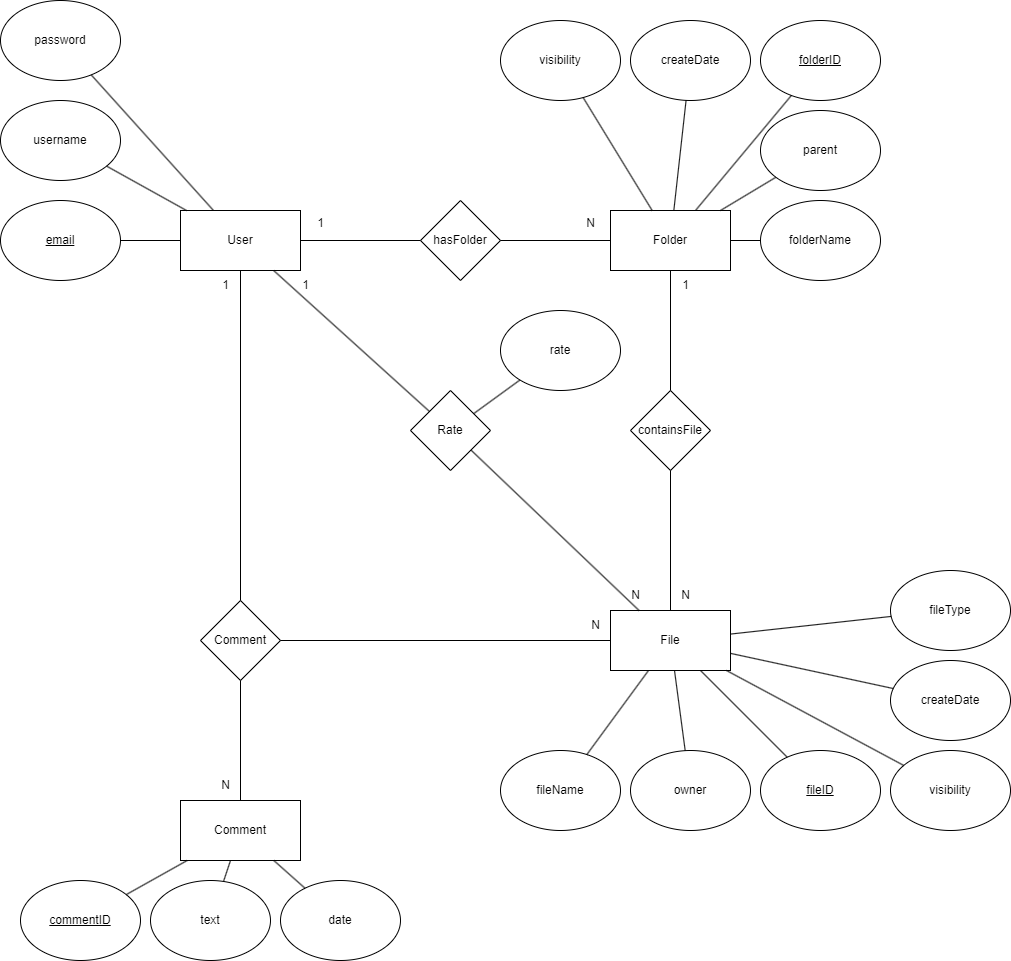

The diagram above was exported from draw.io. Its source (the exported page's mxGraphModel, read from the mxfile embedded in the PNG):
<mxGraphModel dx="3379" dy="2397" grid="1" gridSize="10" guides="1" tooltips="1" connect="1" arrows="1" fold="1" page="1" pageScale="1" pageWidth="827" pageHeight="1169" math="0" shadow="0">
  <root>
    <mxCell id="0" />
    <mxCell id="1" parent="0" />
    <mxCell id="ErqUiqEADnRc6sU7gWU9-1" value="User" style="rounded=0;whiteSpace=wrap;html=1;" vertex="1" parent="1">
      <mxGeometry x="10" y="-100" width="120" height="60" as="geometry" />
    </mxCell>
    <mxCell id="ErqUiqEADnRc6sU7gWU9-3" value="Folder" style="rounded=0;whiteSpace=wrap;html=1;" vertex="1" parent="1">
      <mxGeometry x="440" y="-100" width="120" height="60" as="geometry" />
    </mxCell>
    <mxCell id="ErqUiqEADnRc6sU7gWU9-4" value="File" style="rounded=0;whiteSpace=wrap;html=1;" vertex="1" parent="1">
      <mxGeometry x="440" y="300" width="120" height="60" as="geometry" />
    </mxCell>
    <mxCell id="ErqUiqEADnRc6sU7gWU9-6" value="Comment" style="rounded=0;whiteSpace=wrap;html=1;" vertex="1" parent="1">
      <mxGeometry x="10" y="490" width="120" height="60" as="geometry" />
    </mxCell>
    <mxCell id="ErqUiqEADnRc6sU7gWU9-7" value="&lt;u&gt;email&lt;/u&gt;" style="ellipse;whiteSpace=wrap;html=1;" vertex="1" parent="1">
      <mxGeometry x="-170" y="-110" width="120" height="80" as="geometry" />
    </mxCell>
    <mxCell id="ErqUiqEADnRc6sU7gWU9-8" value="username" style="ellipse;whiteSpace=wrap;html=1;" vertex="1" parent="1">
      <mxGeometry x="-170" y="-210" width="120" height="80" as="geometry" />
    </mxCell>
    <mxCell id="ErqUiqEADnRc6sU7gWU9-9" value="password" style="ellipse;whiteSpace=wrap;html=1;" vertex="1" parent="1">
      <mxGeometry x="-170" y="-310" width="120" height="80" as="geometry" />
    </mxCell>
    <mxCell id="ErqUiqEADnRc6sU7gWU9-10" value="folderName" style="ellipse;whiteSpace=wrap;html=1;" vertex="1" parent="1">
      <mxGeometry x="590" y="-110" width="120" height="80" as="geometry" />
    </mxCell>
    <mxCell id="ErqUiqEADnRc6sU7gWU9-13" value="visibility" style="ellipse;whiteSpace=wrap;html=1;" vertex="1" parent="1">
      <mxGeometry x="330" y="-290" width="120" height="80" as="geometry" />
    </mxCell>
    <mxCell id="ErqUiqEADnRc6sU7gWU9-14" value="createDate" style="ellipse;whiteSpace=wrap;html=1;" vertex="1" parent="1">
      <mxGeometry x="460" y="-290" width="120" height="80" as="geometry" />
    </mxCell>
    <mxCell id="ErqUiqEADnRc6sU7gWU9-16" value="fileName" style="ellipse;whiteSpace=wrap;html=1;" vertex="1" parent="1">
      <mxGeometry x="330" y="440" width="120" height="80" as="geometry" />
    </mxCell>
    <mxCell id="ErqUiqEADnRc6sU7gWU9-17" value="owner" style="ellipse;whiteSpace=wrap;html=1;" vertex="1" parent="1">
      <mxGeometry x="460" y="440" width="120" height="80" as="geometry" />
    </mxCell>
    <mxCell id="ErqUiqEADnRc6sU7gWU9-18" value="&lt;u&gt;fileID&lt;/u&gt;" style="ellipse;whiteSpace=wrap;html=1;" vertex="1" parent="1">
      <mxGeometry x="590" y="440" width="120" height="80" as="geometry" />
    </mxCell>
    <mxCell id="ErqUiqEADnRc6sU7gWU9-19" value="visibility" style="ellipse;whiteSpace=wrap;html=1;" vertex="1" parent="1">
      <mxGeometry x="720" y="440" width="120" height="80" as="geometry" />
    </mxCell>
    <mxCell id="ErqUiqEADnRc6sU7gWU9-20" value="createDate" style="ellipse;whiteSpace=wrap;html=1;" vertex="1" parent="1">
      <mxGeometry x="720" y="350" width="120" height="80" as="geometry" />
    </mxCell>
    <mxCell id="ErqUiqEADnRc6sU7gWU9-21" value="parent" style="ellipse;whiteSpace=wrap;html=1;" vertex="1" parent="1">
      <mxGeometry x="590" y="-200" width="120" height="80" as="geometry" />
    </mxCell>
    <mxCell id="ErqUiqEADnRc6sU7gWU9-23" value="fileType" style="ellipse;whiteSpace=wrap;html=1;" vertex="1" parent="1">
      <mxGeometry x="720" y="260" width="120" height="80" as="geometry" />
    </mxCell>
    <mxCell id="ErqUiqEADnRc6sU7gWU9-24" value="&lt;u&gt;commentID&lt;/u&gt;" style="ellipse;whiteSpace=wrap;html=1;" vertex="1" parent="1">
      <mxGeometry x="-150" y="570" width="120" height="80" as="geometry" />
    </mxCell>
    <mxCell id="ErqUiqEADnRc6sU7gWU9-25" value="text" style="ellipse;whiteSpace=wrap;html=1;" vertex="1" parent="1">
      <mxGeometry x="-20" y="570" width="120" height="80" as="geometry" />
    </mxCell>
    <mxCell id="ErqUiqEADnRc6sU7gWU9-26" value="date" style="ellipse;whiteSpace=wrap;html=1;" vertex="1" parent="1">
      <mxGeometry x="110" y="570" width="120" height="80" as="geometry" />
    </mxCell>
    <mxCell id="ErqUiqEADnRc6sU7gWU9-27" value="Comment" style="rhombus;whiteSpace=wrap;html=1;" vertex="1" parent="1">
      <mxGeometry x="30" y="290" width="80" height="80" as="geometry" />
    </mxCell>
    <mxCell id="ErqUiqEADnRc6sU7gWU9-30" value="" style="endArrow=none;html=1;rounded=0;" edge="1" parent="1" source="ErqUiqEADnRc6sU7gWU9-27" target="ErqUiqEADnRc6sU7gWU9-4">
      <mxGeometry width="50" height="50" relative="1" as="geometry">
        <mxPoint x="260" y="170" as="sourcePoint" />
        <mxPoint x="460" y="170" as="targetPoint" />
      </mxGeometry>
    </mxCell>
    <mxCell id="ErqUiqEADnRc6sU7gWU9-31" value="" style="endArrow=none;html=1;rounded=0;" edge="1" parent="1" source="ErqUiqEADnRc6sU7gWU9-27" target="ErqUiqEADnRc6sU7gWU9-6">
      <mxGeometry width="50" height="50" relative="1" as="geometry">
        <mxPoint x="120" y="340" as="sourcePoint" />
        <mxPoint x="340" y="340" as="targetPoint" />
      </mxGeometry>
    </mxCell>
    <mxCell id="ErqUiqEADnRc6sU7gWU9-32" value="" style="endArrow=none;html=1;rounded=0;" edge="1" parent="1" source="ErqUiqEADnRc6sU7gWU9-1" target="ErqUiqEADnRc6sU7gWU9-27">
      <mxGeometry width="50" height="50" relative="1" as="geometry">
        <mxPoint x="80" y="380" as="sourcePoint" />
        <mxPoint x="80" y="500" as="targetPoint" />
      </mxGeometry>
    </mxCell>
    <mxCell id="ErqUiqEADnRc6sU7gWU9-33" value="Rate" style="rhombus;whiteSpace=wrap;html=1;" vertex="1" parent="1">
      <mxGeometry x="240" y="80" width="80" height="80" as="geometry" />
    </mxCell>
    <mxCell id="ErqUiqEADnRc6sU7gWU9-34" value="" style="endArrow=none;html=1;rounded=0;" edge="1" parent="1" source="ErqUiqEADnRc6sU7gWU9-1" target="ErqUiqEADnRc6sU7gWU9-33">
      <mxGeometry width="50" height="50" relative="1" as="geometry">
        <mxPoint x="320" y="310" as="sourcePoint" />
        <mxPoint x="370" y="260" as="targetPoint" />
      </mxGeometry>
    </mxCell>
    <mxCell id="ErqUiqEADnRc6sU7gWU9-35" value="" style="endArrow=none;html=1;rounded=0;" edge="1" parent="1" source="ErqUiqEADnRc6sU7gWU9-4" target="ErqUiqEADnRc6sU7gWU9-33">
      <mxGeometry width="50" height="50" relative="1" as="geometry">
        <mxPoint x="140" y="190" as="sourcePoint" />
        <mxPoint x="253" y="247" as="targetPoint" />
      </mxGeometry>
    </mxCell>
    <mxCell id="ErqUiqEADnRc6sU7gWU9-36" value="rate" style="ellipse;whiteSpace=wrap;html=1;" vertex="1" parent="1">
      <mxGeometry x="330" width="120" height="80" as="geometry" />
    </mxCell>
    <mxCell id="ErqUiqEADnRc6sU7gWU9-37" value="" style="endArrow=none;html=1;rounded=0;" edge="1" parent="1" source="ErqUiqEADnRc6sU7gWU9-33" target="ErqUiqEADnRc6sU7gWU9-36">
      <mxGeometry width="50" height="50" relative="1" as="geometry">
        <mxPoint x="320" y="60" as="sourcePoint" />
        <mxPoint x="370" y="10" as="targetPoint" />
      </mxGeometry>
    </mxCell>
    <mxCell id="ErqUiqEADnRc6sU7gWU9-38" value="hasFolder" style="rhombus;whiteSpace=wrap;html=1;" vertex="1" parent="1">
      <mxGeometry x="250" y="-110" width="80" height="80" as="geometry" />
    </mxCell>
    <mxCell id="ErqUiqEADnRc6sU7gWU9-39" value="" style="endArrow=none;html=1;rounded=0;" edge="1" parent="1" source="ErqUiqEADnRc6sU7gWU9-1" target="ErqUiqEADnRc6sU7gWU9-38">
      <mxGeometry width="50" height="50" relative="1" as="geometry">
        <mxPoint x="320" as="sourcePoint" />
        <mxPoint x="370" y="-50" as="targetPoint" />
      </mxGeometry>
    </mxCell>
    <mxCell id="ErqUiqEADnRc6sU7gWU9-40" value="" style="endArrow=none;html=1;rounded=0;" edge="1" parent="1" source="ErqUiqEADnRc6sU7gWU9-3" target="ErqUiqEADnRc6sU7gWU9-38">
      <mxGeometry width="50" height="50" relative="1" as="geometry">
        <mxPoint x="115" y="-90" as="sourcePoint" />
        <mxPoint x="258" y="-212" as="targetPoint" />
      </mxGeometry>
    </mxCell>
    <mxCell id="ErqUiqEADnRc6sU7gWU9-41" value="containsFile" style="rhombus;whiteSpace=wrap;html=1;" vertex="1" parent="1">
      <mxGeometry x="460" y="80" width="80" height="80" as="geometry" />
    </mxCell>
    <mxCell id="ErqUiqEADnRc6sU7gWU9-42" value="" style="endArrow=none;html=1;rounded=0;" edge="1" parent="1" source="ErqUiqEADnRc6sU7gWU9-41" target="ErqUiqEADnRc6sU7gWU9-3">
      <mxGeometry width="50" height="50" relative="1" as="geometry">
        <mxPoint x="320" y="150" as="sourcePoint" />
        <mxPoint x="370" y="100" as="targetPoint" />
      </mxGeometry>
    </mxCell>
    <mxCell id="ErqUiqEADnRc6sU7gWU9-43" value="" style="endArrow=none;html=1;rounded=0;" edge="1" parent="1" source="ErqUiqEADnRc6sU7gWU9-4" target="ErqUiqEADnRc6sU7gWU9-41">
      <mxGeometry width="50" height="50" relative="1" as="geometry">
        <mxPoint x="510" y="90" as="sourcePoint" />
        <mxPoint x="510" y="-30" as="targetPoint" />
      </mxGeometry>
    </mxCell>
    <mxCell id="ErqUiqEADnRc6sU7gWU9-44" value="&lt;u&gt;folderID&lt;/u&gt;" style="ellipse;whiteSpace=wrap;html=1;" vertex="1" parent="1">
      <mxGeometry x="590" y="-290" width="120" height="80" as="geometry" />
    </mxCell>
    <mxCell id="ErqUiqEADnRc6sU7gWU9-45" value="" style="endArrow=none;html=1;rounded=0;" edge="1" parent="1" source="ErqUiqEADnRc6sU7gWU9-9" target="ErqUiqEADnRc6sU7gWU9-1">
      <mxGeometry width="50" height="50" relative="1" as="geometry">
        <mxPoint x="400" y="-240" as="sourcePoint" />
        <mxPoint x="450" y="-290" as="targetPoint" />
      </mxGeometry>
    </mxCell>
    <mxCell id="ErqUiqEADnRc6sU7gWU9-46" value="" style="endArrow=none;html=1;rounded=0;" edge="1" parent="1" source="ErqUiqEADnRc6sU7gWU9-8" target="ErqUiqEADnRc6sU7gWU9-1">
      <mxGeometry width="50" height="50" relative="1" as="geometry">
        <mxPoint x="-69" y="-226" as="sourcePoint" />
        <mxPoint x="53" y="-90" as="targetPoint" />
      </mxGeometry>
    </mxCell>
    <mxCell id="ErqUiqEADnRc6sU7gWU9-47" value="" style="endArrow=none;html=1;rounded=0;" edge="1" parent="1" source="ErqUiqEADnRc6sU7gWU9-7" target="ErqUiqEADnRc6sU7gWU9-1">
      <mxGeometry width="50" height="50" relative="1" as="geometry">
        <mxPoint x="400" y="-240" as="sourcePoint" />
        <mxPoint x="450" y="-290" as="targetPoint" />
      </mxGeometry>
    </mxCell>
    <mxCell id="ErqUiqEADnRc6sU7gWU9-48" value="" style="endArrow=none;html=1;rounded=0;" edge="1" parent="1" source="ErqUiqEADnRc6sU7gWU9-3" target="ErqUiqEADnRc6sU7gWU9-44">
      <mxGeometry width="50" height="50" relative="1" as="geometry">
        <mxPoint x="-40" y="-60" as="sourcePoint" />
        <mxPoint x="20" y="-60" as="targetPoint" />
      </mxGeometry>
    </mxCell>
    <mxCell id="ErqUiqEADnRc6sU7gWU9-50" value="" style="endArrow=none;html=1;rounded=0;" edge="1" parent="1" source="ErqUiqEADnRc6sU7gWU9-3" target="ErqUiqEADnRc6sU7gWU9-21">
      <mxGeometry width="50" height="50" relative="1" as="geometry">
        <mxPoint x="535" y="-90" as="sourcePoint" />
        <mxPoint x="631" y="-205" as="targetPoint" />
      </mxGeometry>
    </mxCell>
    <mxCell id="ErqUiqEADnRc6sU7gWU9-51" value="" style="endArrow=none;html=1;rounded=0;" edge="1" parent="1" source="ErqUiqEADnRc6sU7gWU9-3" target="ErqUiqEADnRc6sU7gWU9-10">
      <mxGeometry width="50" height="50" relative="1" as="geometry">
        <mxPoint x="560" y="-90" as="sourcePoint" />
        <mxPoint x="615" y="-123" as="targetPoint" />
      </mxGeometry>
    </mxCell>
    <mxCell id="ErqUiqEADnRc6sU7gWU9-52" value="" style="endArrow=none;html=1;rounded=0;" edge="1" parent="1" source="ErqUiqEADnRc6sU7gWU9-3" target="ErqUiqEADnRc6sU7gWU9-14">
      <mxGeometry width="50" height="50" relative="1" as="geometry">
        <mxPoint x="570" y="-60" as="sourcePoint" />
        <mxPoint x="600" y="-60" as="targetPoint" />
      </mxGeometry>
    </mxCell>
    <mxCell id="ErqUiqEADnRc6sU7gWU9-53" value="" style="endArrow=none;html=1;rounded=0;" edge="1" parent="1" source="ErqUiqEADnRc6sU7gWU9-3" target="ErqUiqEADnRc6sU7gWU9-13">
      <mxGeometry width="50" height="50" relative="1" as="geometry">
        <mxPoint x="570" y="-79" as="sourcePoint" />
        <mxPoint x="736" y="-133" as="targetPoint" />
      </mxGeometry>
    </mxCell>
    <mxCell id="ErqUiqEADnRc6sU7gWU9-55" value="" style="endArrow=none;html=1;rounded=0;" edge="1" parent="1" source="ErqUiqEADnRc6sU7gWU9-18" target="ErqUiqEADnRc6sU7gWU9-4">
      <mxGeometry width="50" height="50" relative="1" as="geometry">
        <mxPoint x="580" y="-69" as="sourcePoint" />
        <mxPoint x="746" y="-123" as="targetPoint" />
      </mxGeometry>
    </mxCell>
    <mxCell id="ErqUiqEADnRc6sU7gWU9-56" value="" style="endArrow=none;html=1;rounded=0;" edge="1" parent="1" source="ErqUiqEADnRc6sU7gWU9-17" target="ErqUiqEADnRc6sU7gWU9-4">
      <mxGeometry width="50" height="50" relative="1" as="geometry">
        <mxPoint x="602" y="321" as="sourcePoint" />
        <mxPoint x="570" y="328" as="targetPoint" />
      </mxGeometry>
    </mxCell>
    <mxCell id="ErqUiqEADnRc6sU7gWU9-57" value="" style="endArrow=none;html=1;rounded=0;" edge="1" parent="1" source="ErqUiqEADnRc6sU7gWU9-16" target="ErqUiqEADnRc6sU7gWU9-4">
      <mxGeometry width="50" height="50" relative="1" as="geometry">
        <mxPoint x="608" y="380" as="sourcePoint" />
        <mxPoint x="570" y="364" as="targetPoint" />
      </mxGeometry>
    </mxCell>
    <mxCell id="ErqUiqEADnRc6sU7gWU9-58" value="" style="endArrow=none;html=1;rounded=0;" edge="1" parent="1" source="ErqUiqEADnRc6sU7gWU9-23" target="ErqUiqEADnRc6sU7gWU9-4">
      <mxGeometry width="50" height="50" relative="1" as="geometry">
        <mxPoint x="627" y="457" as="sourcePoint" />
        <mxPoint x="540" y="370" as="targetPoint" />
      </mxGeometry>
    </mxCell>
    <mxCell id="ErqUiqEADnRc6sU7gWU9-59" value="" style="endArrow=none;html=1;rounded=0;" edge="1" parent="1" source="ErqUiqEADnRc6sU7gWU9-20" target="ErqUiqEADnRc6sU7gWU9-4">
      <mxGeometry width="50" height="50" relative="1" as="geometry">
        <mxPoint x="731" y="316" as="sourcePoint" />
        <mxPoint x="570" y="334" as="targetPoint" />
      </mxGeometry>
    </mxCell>
    <mxCell id="ErqUiqEADnRc6sU7gWU9-60" value="" style="endArrow=none;html=1;rounded=0;" edge="1" parent="1" source="ErqUiqEADnRc6sU7gWU9-19" target="ErqUiqEADnRc6sU7gWU9-4">
      <mxGeometry width="50" height="50" relative="1" as="geometry">
        <mxPoint x="733" y="388" as="sourcePoint" />
        <mxPoint x="570" y="353" as="targetPoint" />
      </mxGeometry>
    </mxCell>
    <mxCell id="ErqUiqEADnRc6sU7gWU9-61" value="" style="endArrow=none;html=1;rounded=0;" edge="1" parent="1" source="ErqUiqEADnRc6sU7gWU9-24" target="ErqUiqEADnRc6sU7gWU9-6">
      <mxGeometry width="50" height="50" relative="1" as="geometry">
        <mxPoint x="-232" y="520" as="sourcePoint" />
        <mxPoint x="-170" y="436" as="targetPoint" />
      </mxGeometry>
    </mxCell>
    <mxCell id="ErqUiqEADnRc6sU7gWU9-62" value="" style="endArrow=none;html=1;rounded=0;" edge="1" parent="1" source="ErqUiqEADnRc6sU7gWU9-25" target="ErqUiqEADnRc6sU7gWU9-6">
      <mxGeometry width="50" height="50" relative="1" as="geometry">
        <mxPoint x="-34" y="594" as="sourcePoint" />
        <mxPoint x="27" y="560" as="targetPoint" />
      </mxGeometry>
    </mxCell>
    <mxCell id="ErqUiqEADnRc6sU7gWU9-63" value="" style="endArrow=none;html=1;rounded=0;" edge="1" parent="1" source="ErqUiqEADnRc6sU7gWU9-26" target="ErqUiqEADnRc6sU7gWU9-6">
      <mxGeometry width="50" height="50" relative="1" as="geometry">
        <mxPoint x="63" y="581" as="sourcePoint" />
        <mxPoint x="70" y="560" as="targetPoint" />
      </mxGeometry>
    </mxCell>
    <mxCell id="ErqUiqEADnRc6sU7gWU9-64" value="1" style="text;html=1;align=center;verticalAlign=middle;resizable=0;points=[];autosize=1;strokeColor=none;fillColor=none;" vertex="1" parent="1">
      <mxGeometry x="135" y="-102" width="30" height="30" as="geometry" />
    </mxCell>
    <mxCell id="ErqUiqEADnRc6sU7gWU9-65" value="N" style="text;html=1;align=center;verticalAlign=middle;resizable=0;points=[];autosize=1;strokeColor=none;fillColor=none;" vertex="1" parent="1">
      <mxGeometry x="405" y="-102" width="30" height="30" as="geometry" />
    </mxCell>
    <mxCell id="ErqUiqEADnRc6sU7gWU9-66" value="1" style="text;html=1;align=center;verticalAlign=middle;resizable=0;points=[];autosize=1;strokeColor=none;fillColor=none;" vertex="1" parent="1">
      <mxGeometry x="120" y="-40" width="30" height="30" as="geometry" />
    </mxCell>
    <mxCell id="ErqUiqEADnRc6sU7gWU9-67" value="N" style="text;html=1;align=center;verticalAlign=middle;resizable=0;points=[];autosize=1;strokeColor=none;fillColor=none;" vertex="1" parent="1">
      <mxGeometry x="450" y="270" width="30" height="30" as="geometry" />
    </mxCell>
    <mxCell id="ErqUiqEADnRc6sU7gWU9-68" value="1" style="text;html=1;align=center;verticalAlign=middle;resizable=0;points=[];autosize=1;strokeColor=none;fillColor=none;" vertex="1" parent="1">
      <mxGeometry x="500" y="-40" width="30" height="30" as="geometry" />
    </mxCell>
    <mxCell id="ErqUiqEADnRc6sU7gWU9-69" value="N" style="text;html=1;align=center;verticalAlign=middle;resizable=0;points=[];autosize=1;strokeColor=none;fillColor=none;" vertex="1" parent="1">
      <mxGeometry x="500" y="270" width="30" height="30" as="geometry" />
    </mxCell>
    <mxCell id="ErqUiqEADnRc6sU7gWU9-70" value="1" style="text;html=1;align=center;verticalAlign=middle;resizable=0;points=[];autosize=1;strokeColor=none;fillColor=none;" vertex="1" parent="1">
      <mxGeometry x="40" y="-40" width="30" height="30" as="geometry" />
    </mxCell>
    <mxCell id="ErqUiqEADnRc6sU7gWU9-71" value="N" style="text;html=1;align=center;verticalAlign=middle;resizable=0;points=[];autosize=1;strokeColor=none;fillColor=none;" vertex="1" parent="1">
      <mxGeometry x="40" y="460" width="30" height="30" as="geometry" />
    </mxCell>
    <mxCell id="ErqUiqEADnRc6sU7gWU9-72" value="N" style="text;html=1;align=center;verticalAlign=middle;resizable=0;points=[];autosize=1;strokeColor=none;fillColor=none;" vertex="1" parent="1">
      <mxGeometry x="410" y="300" width="30" height="30" as="geometry" />
    </mxCell>
  </root>
</mxGraphModel>